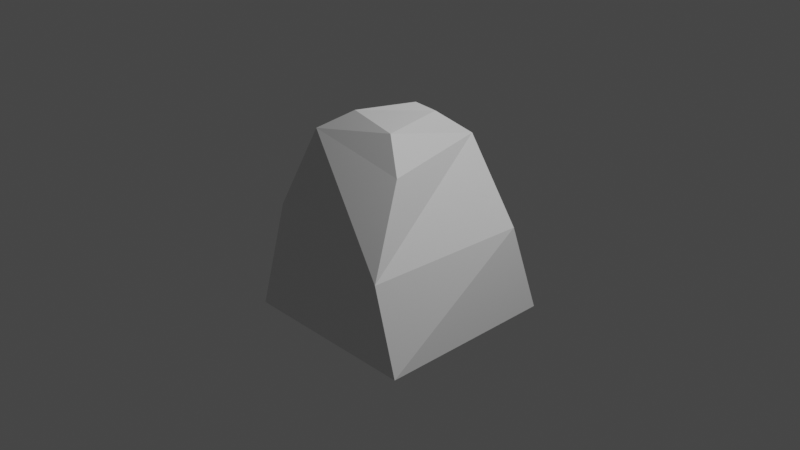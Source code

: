 # Source: rock.blend  (saved by Blender 2.90.8; exported with 4.5.12 LTS)
import bpy
from mathutils import Matrix  # noqa: F401  (used for matrix-valued properties, if any)

bpy.ops.wm.read_factory_settings(use_empty=True)
scene = bpy.context.scene
scene.name = 'Scene'

# ---- collections
col_collection = bpy.data.collections.new('Collection'); scene.collection.children.link(col_collection)

# ---- materials (node trees are filled in below, after node groups)
mat_material = bpy.data.materials.new('Material')
mat_material.alpha_threshold = 0.0
mat_material.use_transparent_shadow = False
mat_material.line_color = (0.0, 0.0, 0.0, 1.0)

# ---- material node trees
mat_material.use_nodes = True; mat_material.node_tree.nodes.clear()
_N = mat_material.node_tree.nodes; _L = mat_material.node_tree.links
n0 = _N.new('ShaderNodeOutputMaterial'); n0.name = 'Material Output'; n0.location = (300, 300)
n1 = _N.new('ShaderNodeBsdfPrincipled'); n1.name = 'Principled BSDF'; n1.location = (10, 300)
n1.distribution = 'GGX'
n1.subsurface_method = 'BURLEY'
n1.inputs[2].default_value = 0.4
n1.inputs[3].default_value = 1.45
n1.inputs[27].default_value = (0.0, 0.0, 0.0, 1.0)
n1.inputs[28].default_value = 1.0
_L.new(n1.outputs[0], n0.inputs[0])
n0.is_active_output = True

# ---- world
world_world = bpy.data.worlds.new('World'); scene.world = world_world
world_world.use_nodes = True; world_world.node_tree.nodes.clear()
_N = world_world.node_tree.nodes; _L = world_world.node_tree.links
n0 = _N.new('ShaderNodeOutputWorld'); n0.name = 'World Output'; n0.location = (300, 300)
n1 = _N.new('ShaderNodeBackground'); n1.name = 'Background'; n1.location = (10, 300)
n1.inputs[0].default_value = (0.05088, 0.05088, 0.05088, 1.0)
_L.new(n1.outputs[0], n0.inputs[0])
n0.is_active_output = True
world_world.color = (0.05088, 0.05088, 0.05088)
world_world.use_sun_shadow = False
world_world.sun_shadow_jitter_overblur = 0.0

# ---- cameras
cam_camera = bpy.data.cameras.new('Camera')
cam_camera.clip_end = 100.0
cam_camera.ortho_scale = 7.314

# ---- lights
light_light = bpy.data.lights.new('Light', 'POINT')
light_light.transmission_factor = 0.0
light_light.energy = 1000.0
light_light.shadow_soft_size = 0.1
light_light.shadow_maximum_resolution = 0.006
light_light.use_absolute_resolution = True

# ---- meshes
me_cube = bpy.data.meshes.new('Cube')
me_cube.from_pydata([(1.0, 1.0, -1.0), (1.0, -1.0, -1.0), (-1.0, 1.0, -1.0), (-1.0, -1.0, -1.0), (0.1779, 0.3187, 1.131), (0.927, 0.6974, -0.002107), (0.2048, -0.3049, 1.066), (0.7376, -1.0, -0.08679), (-0.03361, 0.2561, 1.181), (-0.7281, 0.7882, 0.4747), (-0.3537, -0.258, 1.141), (-0.9857, -0.7143, 0.06258), (0.4747, -0.4747, 0.7394), (-0.6942, -0.4747, 0.9155), (0.3476, 0.6708, 0.8539), (-0.2072, 0.4747, 1.0), (0.4747, -0.4747, 0.7394), (-0.6942, -0.4747, 0.9155), (0.3476, 0.6708, 0.8539), (-0.2072, 0.4747, 1.0)], [], [(7, 11, 3), (11, 9, 2), (0, 1, 3), (4, 8, 10), (5, 7, 1), (13, 11, 7), (14, 12, 7), (13, 15, 9), (14, 5, 9), (2, 9, 5), (16, 17, 13, 12), (18, 16, 12, 14), (17, 19, 15, 13), (19, 18, 14, 15), (6, 10, 17), (6, 16, 18), (8, 19, 17), (8, 4, 18), (12, 13, 7), (5, 14, 7), (15, 14, 9), (11, 13, 9), (10, 8, 17), (16, 6, 17), (4, 6, 18), (19, 8, 18), (6, 4, 10), (0, 2, 5), (3, 11, 2), (1, 7, 3), (0, 5, 1), (2, 0, 3)])
_uv = me_cube.uv_layers.new(name='UVMap')
_uv.uv.foreach_set('vector', [0.5593, 0.75, 0.5593, 1.0, 0.375, 1.0, 0.5593, 0.0, 0.5593, 0.25, 0.375, 0.25, 0.375, 0.5, 0.375, 0.75, 0.125, 0.75, 0.7295, 0.5917, 0.7677, 0.594, 0.7806, 0.6573, 0.5593, 0.5, 0.5593, 0.75, 0.375, 0.75, 0.8093, 0.6843, 0.875, 0.75, 0.625, 0.75, 0.6907, 0.5657, 0.6907, 0.6843, 0.5593, 0.75, 0.8093, 0.6843, 0.8093, 0.5657, 0.875, 0.5, 0.6907, 0.5657, 0.625, 0.5, 0.875, 0.5, 0.375, 0.25, 0.5593, 0.25, 0.5593, 0.5, 0.6907, 0.6843, 0.8093, 0.6843, 0.8093, 0.6843, 0.6907, 0.6843, 0.6907, 0.5657, 0.6907, 0.6843, 0.6907, 0.6843, 0.6907, 0.5657, 0.8093, 0.6843, 0.8093, 0.5657, 0.8093, 0.5657, 0.8093, 0.6843, 0.8093, 0.5657, 0.6907, 0.5657, 0.6907, 0.5657, 0.8093, 0.5657, 0.718, 0.6594, 0.7806, 0.6573, 0.8093, 0.6843, 0.718, 0.6594, 0.6907, 0.6843, 0.6907, 0.5657, 0.7677, 0.594, 0.8093, 0.5657, 0.8093, 0.6843, 0.7677, 0.594, 0.7295, 0.5917, 0.6907, 0.5657, 0.6907, 0.6843, 0.8093, 0.6843, 0.625, 0.75, 0.5593, 0.5, 0.6907, 0.5657, 0.5593, 0.75, 0.8093, 0.5657, 0.6907, 0.5657, 0.875, 0.5, 0.875, 0.75, 0.8093, 0.6843, 0.875, 0.5, 0.7806, 0.6573, 0.7677, 0.594, 0.8093, 0.6843, 0.6907, 0.6843, 0.718, 0.6594, 0.8093, 0.6843, 0.7295, 0.5917, 0.718, 0.6594, 0.6907, 0.5657, 0.8093, 0.5657, 0.7677, 0.594, 0.6907, 0.5657, 0.718, 0.6594, 0.7295, 0.5917, 0.7806, 0.6573, 0.375, 0.5, 0.375, 0.25, 0.5593, 0.5, 0.375, 0.0, 0.5593, 0.0, 0.375, 0.25, 0.375, 0.75, 0.5593, 0.75, 0.375, 1.0, 0.375, 0.5, 0.5593, 0.5, 0.375, 0.75, 0.125, 0.5, 0.375, 0.5, 0.125, 0.75])
me_cube.materials.append(mat_material)
me_cube.use_remesh_preserve_volume = False
me_cube.use_remesh_preserve_attributes = False
me_cube.use_mirror_vertex_groups = False
me_cube.update()

# ---- objects
ob_cube = bpy.data.objects.new('Cube', me_cube)
ob_light = bpy.data.objects.new('Light', light_light)
ob_camera = bpy.data.objects.new('Camera', cam_camera)

# ---- transforms, parenting, visibility, modifiers, constraints
ob_cube.location = (0.0, 0.0, 0.0)
ob_cube.lock_rotations_4d = False
ob_cube.empty_display_type = 'ARROWS'
ob_cube.lineart.crease_threshold = 0.0
ob_light.location = (4.076, 1.005, 5.904)
ob_light.rotation_euler = (0.6503, 0.05522, 1.866)
ob_light.lock_rotations_4d = False
ob_light.empty_display_type = 'ARROWS'
ob_light.color = (0.0, 0.0, 0.0, 0.0)
ob_light.lineart.crease_threshold = 0.0
ob_camera.location = (7.359, -6.926, 4.958)
ob_camera.rotation_euler = (1.109, 0.0, 0.8149)
ob_camera.lock_rotations_4d = False
ob_camera.empty_display_type = 'ARROWS'
ob_camera.color = (0.0, 0.0, 0.0, 0.0)
ob_camera.display_type = 'WIRE'
ob_camera.lineart.crease_threshold = 0.0

# ---- collection membership
col_collection.objects.link(ob_cube)
col_collection.objects.link(ob_light)
col_collection.objects.link(ob_camera)

# ---- scene / render settings (as saved in the file)
scene.camera = ob_camera
scene.frame_start = 1; scene.frame_end = 250; scene.frame_set(1)
scene.render.engine = 'BLENDER_EEVEE_NEXT'
scene.cycles.use_denoising = False
scene.cycles.samples = 128
scene.cycles.sampling_pattern = 'TABULATED_SOBOL'
scene.cycles.use_adaptive_sampling = False
scene.cycles.use_light_tree = False
scene.view_settings.view_transform = 'Filmic'
bpy.context.view_layer.update()
